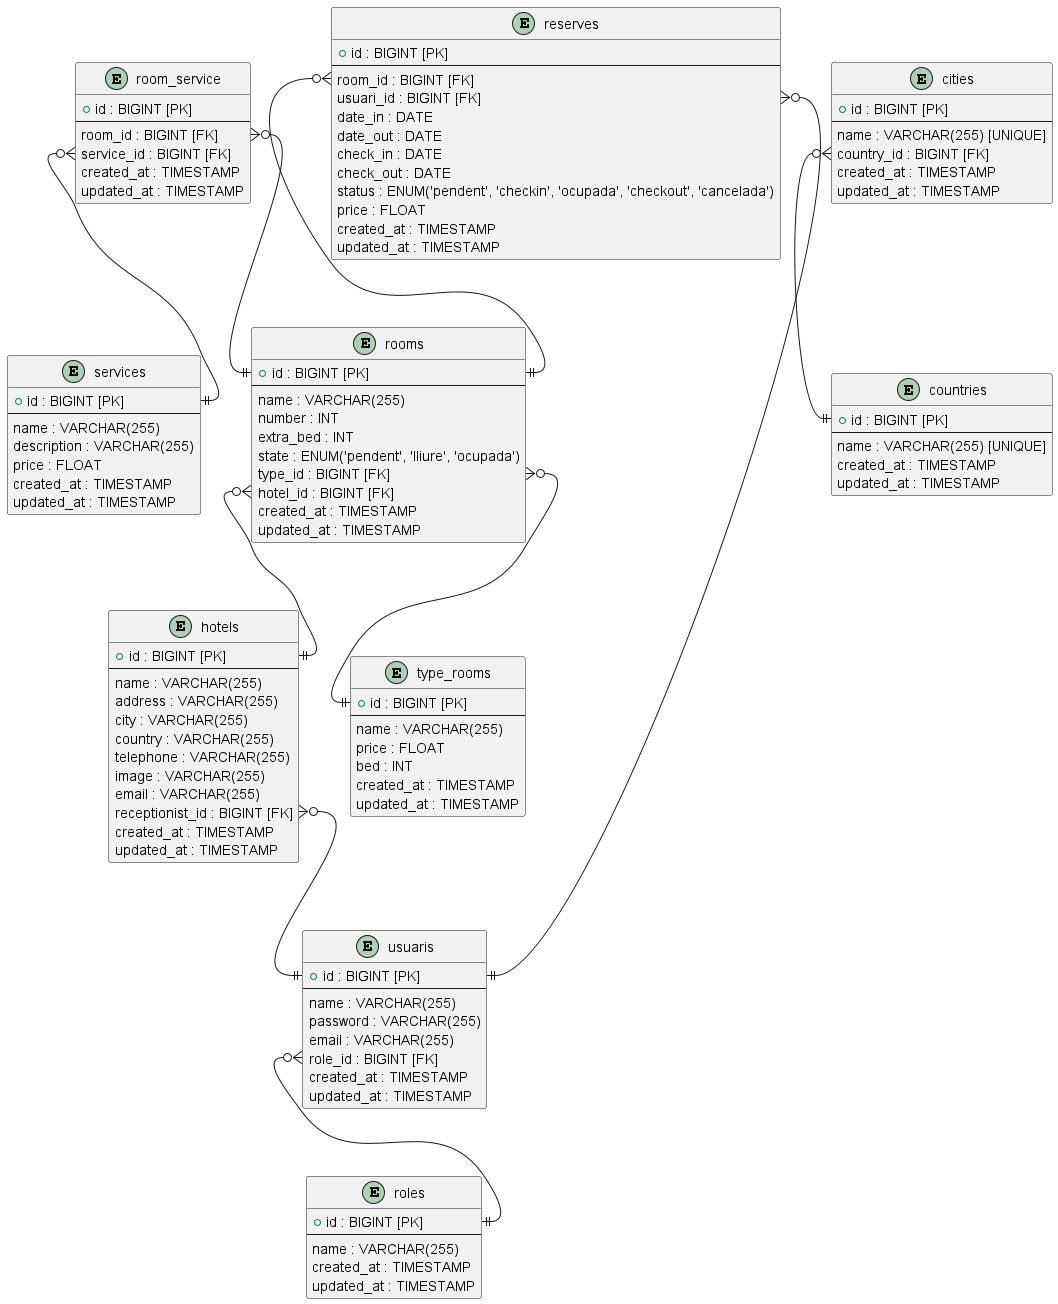

The diagram above was rendered by PlantUML. Its source (embedded in the PNG):
@startuml
entity "roles" {
  + id : BIGINT [PK]
  --
  name : VARCHAR(255)
  created_at : TIMESTAMP
  updated_at : TIMESTAMP
}

entity "usuaris" {
  + id : BIGINT [PK]
  --
  name : VARCHAR(255)
  password : VARCHAR(255)
  email : VARCHAR(255)
  role_id : BIGINT [FK]
  created_at : TIMESTAMP
  updated_at : TIMESTAMP
}

entity "hotels" {
  + id : BIGINT [PK]
  --
  name : VARCHAR(255)
  address : VARCHAR(255)
  city : VARCHAR(255)
  country : VARCHAR(255)
  telephone : VARCHAR(255)
  image : VARCHAR(255)
  email : VARCHAR(255)
  receptionist_id : BIGINT [FK]
  created_at : TIMESTAMP
  updated_at : TIMESTAMP
}

entity "type_rooms" {
  + id : BIGINT [PK]
  --
  name : VARCHAR(255)
  price : FLOAT
  bed : INT
  created_at : TIMESTAMP
  updated_at : TIMESTAMP
}

entity "rooms" {
  + id : BIGINT [PK]
  --
  name : VARCHAR(255)
  number : INT
  extra_bed : INT
  state : ENUM('pendent', 'lliure', 'ocupada')
  type_id : BIGINT [FK]
  hotel_id : BIGINT [FK]
  created_at : TIMESTAMP
  updated_at : TIMESTAMP
}

entity "services" {
  + id : BIGINT [PK]
  --
  name : VARCHAR(255)
  description : VARCHAR(255)
  price : FLOAT
  created_at : TIMESTAMP
  updated_at : TIMESTAMP
}

entity "room_service" {
  + id : BIGINT [PK]
  --
  room_id : BIGINT [FK]
  service_id : BIGINT [FK]
  created_at : TIMESTAMP
  updated_at : TIMESTAMP
}

entity "countries" {
  + id : BIGINT [PK]
  --
  name : VARCHAR(255) [UNIQUE]
  created_at : TIMESTAMP
  updated_at : TIMESTAMP
}

entity "cities" {
  + id : BIGINT [PK]
  --
  name : VARCHAR(255) [UNIQUE]
  country_id : BIGINT [FK]
  created_at : TIMESTAMP
  updated_at : TIMESTAMP
}

entity "reserves" {
  + id : BIGINT [PK]
  --
  room_id : BIGINT [FK]
  usuari_id : BIGINT [FK]
  date_in : DATE
  date_out : DATE
  check_in : DATE
  check_out : DATE
  status : ENUM('pendent', 'checkin', 'ocupada', 'checkout', 'cancelada')
  price : FLOAT
  created_at : TIMESTAMP
  updated_at : TIMESTAMP
}

usuaris::role_id }o--|| roles::id

hotels::receptionist_id }o--|| usuaris::id

rooms::type_id }o--|| type_rooms::id

rooms::hotel_id }o--|| hotels::id

room_service::room_id }o--|| rooms::id

room_service::service_id }o--|| services::id

cities::country_id }o--|| countries::id

reserves::room_id }o--|| rooms::id

reserves::usuari_id }o--|| usuaris::id
@enduml